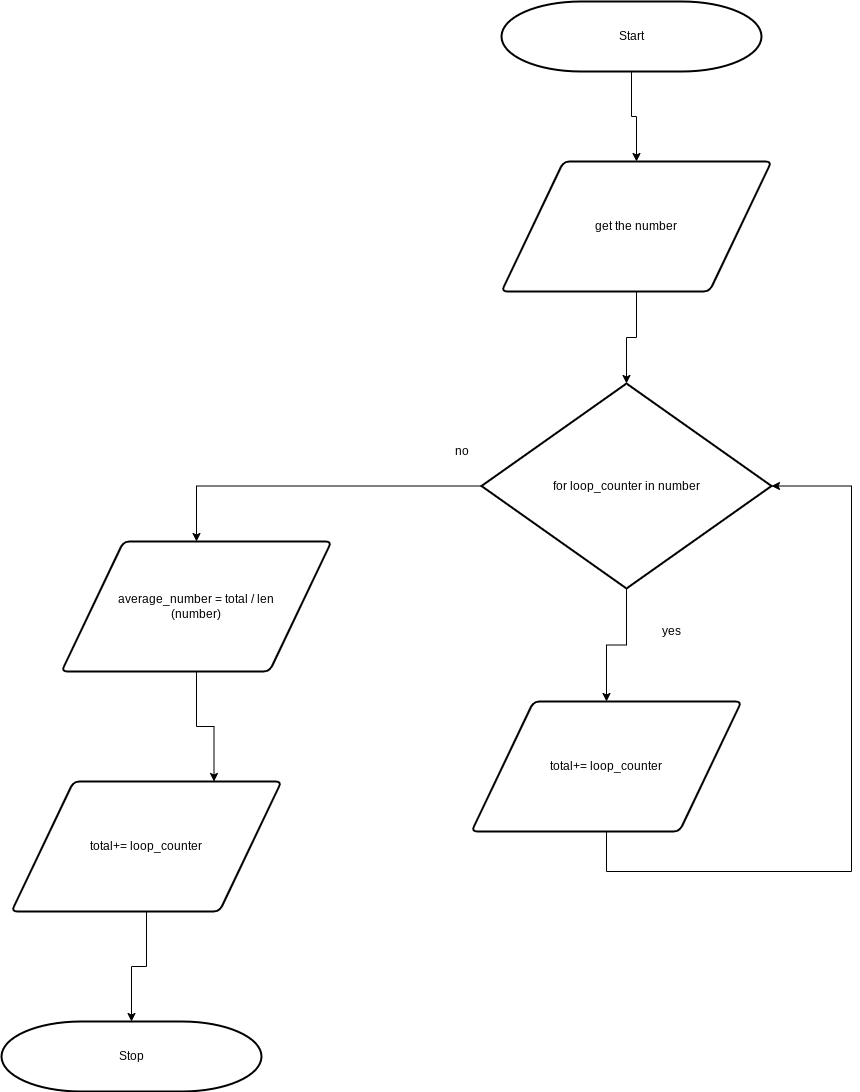

The diagram above was exported from draw.io. Its source (the exported page's mxGraphModel, read from the mxfile embedded in the PNG):
<mxGraphModel dx="1551" dy="561" grid="1" gridSize="10" guides="1" tooltips="1" connect="1" arrows="1" fold="1" page="1" pageScale="1" pageWidth="827" pageHeight="1169" math="0" shadow="0">
  <root>
    <mxCell id="0" />
    <mxCell id="1" parent="0" />
    <mxCell id="9" style="edgeStyle=orthogonalEdgeStyle;html=1;exitX=0.5;exitY=1;exitDx=0;exitDy=0;exitPerimeter=0;rounded=0;" edge="1" parent="1" source="2" target="3">
      <mxGeometry relative="1" as="geometry" />
    </mxCell>
    <mxCell id="2" value="Start" style="strokeWidth=2;html=1;shape=mxgraph.flowchart.terminator;whiteSpace=wrap;" vertex="1" parent="1">
      <mxGeometry x="330" y="100" width="260" height="70" as="geometry" />
    </mxCell>
    <mxCell id="10" style="edgeStyle=orthogonalEdgeStyle;rounded=0;html=1;exitX=0.5;exitY=1;exitDx=0;exitDy=0;entryX=0.5;entryY=0;entryDx=0;entryDy=0;entryPerimeter=0;" edge="1" parent="1" source="3" target="4">
      <mxGeometry relative="1" as="geometry" />
    </mxCell>
    <mxCell id="3" value="get the number" style="shape=parallelogram;html=1;strokeWidth=2;perimeter=parallelogramPerimeter;whiteSpace=wrap;rounded=1;arcSize=12;size=0.23;" vertex="1" parent="1">
      <mxGeometry x="330" y="260" width="270" height="130" as="geometry" />
    </mxCell>
    <mxCell id="11" style="edgeStyle=orthogonalEdgeStyle;rounded=0;html=1;exitX=0.5;exitY=1;exitDx=0;exitDy=0;exitPerimeter=0;" edge="1" parent="1" source="4" target="5">
      <mxGeometry relative="1" as="geometry" />
    </mxCell>
    <mxCell id="14" style="edgeStyle=orthogonalEdgeStyle;rounded=0;html=1;exitX=0;exitY=0.5;exitDx=0;exitDy=0;exitPerimeter=0;entryX=0.5;entryY=0;entryDx=0;entryDy=0;" edge="1" parent="1" source="4" target="6">
      <mxGeometry relative="1" as="geometry" />
    </mxCell>
    <mxCell id="4" value="for loop_counter in number" style="strokeWidth=2;html=1;shape=mxgraph.flowchart.decision;whiteSpace=wrap;" vertex="1" parent="1">
      <mxGeometry x="310" y="482" width="290" height="205" as="geometry" />
    </mxCell>
    <mxCell id="13" style="edgeStyle=orthogonalEdgeStyle;rounded=0;html=1;exitX=0.5;exitY=1;exitDx=0;exitDy=0;entryX=1;entryY=0.5;entryDx=0;entryDy=0;entryPerimeter=0;" edge="1" parent="1" source="5" target="4">
      <mxGeometry relative="1" as="geometry">
        <Array as="points">
          <mxPoint x="435" y="970" />
          <mxPoint x="680" y="970" />
          <mxPoint x="680" y="585" />
        </Array>
      </mxGeometry>
    </mxCell>
    <mxCell id="5" value="total+= loop_counter" style="shape=parallelogram;html=1;strokeWidth=2;perimeter=parallelogramPerimeter;whiteSpace=wrap;rounded=1;arcSize=12;size=0.23;" vertex="1" parent="1">
      <mxGeometry x="300" y="800" width="270" height="130" as="geometry" />
    </mxCell>
    <mxCell id="15" style="edgeStyle=orthogonalEdgeStyle;rounded=0;html=1;exitX=0.5;exitY=1;exitDx=0;exitDy=0;entryX=0.75;entryY=0;entryDx=0;entryDy=0;" edge="1" parent="1" source="6" target="7">
      <mxGeometry relative="1" as="geometry" />
    </mxCell>
    <mxCell id="6" value="average_number = total / len&lt;br&gt;(number)" style="shape=parallelogram;html=1;strokeWidth=2;perimeter=parallelogramPerimeter;whiteSpace=wrap;rounded=1;arcSize=12;size=0.23;" vertex="1" parent="1">
      <mxGeometry x="-110" y="640" width="270" height="130" as="geometry" />
    </mxCell>
    <mxCell id="16" style="edgeStyle=orthogonalEdgeStyle;rounded=0;html=1;exitX=0.5;exitY=1;exitDx=0;exitDy=0;" edge="1" parent="1" source="7" target="8">
      <mxGeometry relative="1" as="geometry" />
    </mxCell>
    <mxCell id="7" value="total+= loop_counter" style="shape=parallelogram;html=1;strokeWidth=2;perimeter=parallelogramPerimeter;whiteSpace=wrap;rounded=1;arcSize=12;size=0.23;" vertex="1" parent="1">
      <mxGeometry x="-160" y="880" width="270" height="130" as="geometry" />
    </mxCell>
    <mxCell id="8" value="Stop" style="strokeWidth=2;html=1;shape=mxgraph.flowchart.terminator;whiteSpace=wrap;" vertex="1" parent="1">
      <mxGeometry x="-170" y="1120" width="260" height="70" as="geometry" />
    </mxCell>
    <mxCell id="17" value="no" style="text;html=1;align=center;verticalAlign=middle;resizable=0;points=[];autosize=1;strokeColor=none;fillColor=none;" vertex="1" parent="1">
      <mxGeometry x="275" y="540" width="30" height="20" as="geometry" />
    </mxCell>
    <mxCell id="18" value="yes" style="text;html=1;align=center;verticalAlign=middle;resizable=0;points=[];autosize=1;strokeColor=none;fillColor=none;" vertex="1" parent="1">
      <mxGeometry x="485" y="720" width="30" height="20" as="geometry" />
    </mxCell>
  </root>
</mxGraphModel>